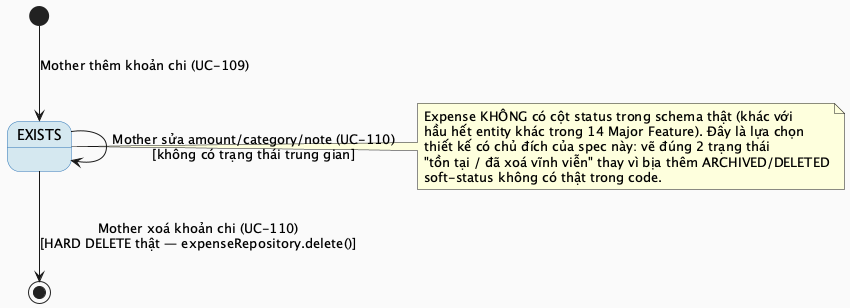

The diagram above was rendered by PlantUML. Its source (embedded in the PNG):
@startuml MF12_01_ExpenseRecord_StateMachine
skinparam backgroundColor #FAFAFA
skinparam StateBackgroundColor #D5E8F0
skinparam StateBorderColor #2E75B6

[*] --> EXISTS : Mother thêm khoản chi (UC-109)
EXISTS --> EXISTS : Mother sửa amount/category/note (UC-110)\n[không có trạng thái trung gian]
EXISTS --> [*] : Mother xoá khoản chi (UC-110)\n[HARD DELETE thật — expenseRepository.delete()]

note right of EXISTS
  Expense KHÔNG có cột status trong schema thật (khác với
  hầu hết entity khác trong 14 Major Feature). Đây là lựa chọn
  thiết kế có chủ đích của spec này: vẽ đúng 2 trạng thái
  "tồn tại / đã xoá vĩnh viễn" thay vì bịa thêm ARCHIVED/DELETED
  soft-status không có thật trong code.
end note

@enduml